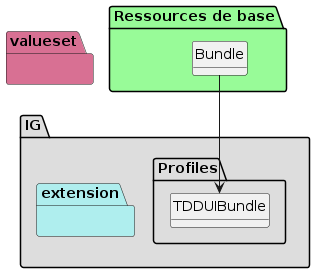

The diagram above was rendered by PlantUML. Its source (embedded in the PNG):
@startuml
set namespaceSeparator ?
hide circle
hide class fields

package IG #DDDDDD{

     package Profiles #DDDDDD{

        class TDDUIBundle{

             Bundle.type => [None..None]
         }

     }
     package extension #paleturquoise {


         }
     }
     package valueset #PaleVioletRed{
       }

package "Ressources de base" #palegreen {

 class "Bundle" as  class94c51f19c37f96ed231f5a0ae512b2a8 

    class94c51f19c37f96ed231f5a0ae512b2a8 --> TDDUIBundle
}
@enduml